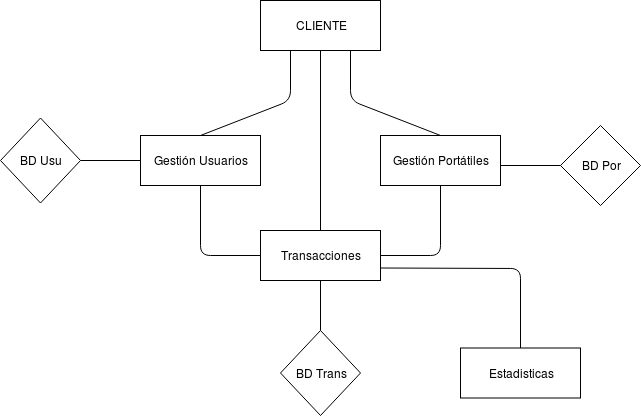

The diagram above was exported from draw.io. Its source (the exported page's mxGraphModel, read from the mxfile embedded in the PNG):
<mxGraphModel dx="1343" dy="663" grid="1" gridSize="10" guides="1" tooltips="1" connect="1" arrows="1" fold="1" page="1" pageScale="1" pageWidth="827" pageHeight="1169" math="0" shadow="0">
  <root>
    <mxCell id="0" />
    <mxCell id="1" parent="0" />
    <UserObject label="CLIENTE" tooltip="WEB" id="M_rWDEnh2YhOEhIqCbhy-1">
      <mxCell style="whiteSpace=wrap;html=1;" parent="1" vertex="1">
        <mxGeometry x="320" y="30" width="120" height="50" as="geometry" />
      </mxCell>
    </UserObject>
    <UserObject label="Gestión Portátiles" tooltip="WEB" id="mgdNn4Hh5M7NVXVGBI_u-2">
      <mxCell style="whiteSpace=wrap;html=1;" parent="1" vertex="1">
        <mxGeometry x="440" y="165" width="120" height="50" as="geometry" />
      </mxCell>
    </UserObject>
    <UserObject label="Transacciones" tooltip="WEB" id="mgdNn4Hh5M7NVXVGBI_u-3">
      <mxCell style="whiteSpace=wrap;html=1;" parent="1" vertex="1">
        <mxGeometry x="320" y="260" width="120" height="50" as="geometry" />
      </mxCell>
    </UserObject>
    <mxCell id="mgdNn4Hh5M7NVXVGBI_u-4" value="BD Usu" style="rhombus;whiteSpace=wrap;html=1;" parent="1" vertex="1">
      <mxGeometry x="60" y="147.5" width="80" height="85" as="geometry" />
    </mxCell>
    <mxCell id="mgdNn4Hh5M7NVXVGBI_u-5" value="BD Por" style="rhombus;whiteSpace=wrap;html=1;" parent="1" vertex="1">
      <mxGeometry x="620" y="155" width="80" height="80" as="geometry" />
    </mxCell>
    <mxCell id="mgdNn4Hh5M7NVXVGBI_u-6" value="" style="endArrow=none;html=1;exitX=0.5;exitY=0;exitDx=0;exitDy=0;entryX=0.25;entryY=1;entryDx=0;entryDy=0;" parent="1" source="6WrCFIpGJ9do4mpFFN-Y-1" target="M_rWDEnh2YhOEhIqCbhy-1" edge="1">
      <mxGeometry width="50" height="50" relative="1" as="geometry">
        <mxPoint x="330" y="182.5" as="sourcePoint" />
        <mxPoint x="380" y="98" as="targetPoint" />
        <Array as="points">
          <mxPoint x="350" y="130" />
        </Array>
      </mxGeometry>
    </mxCell>
    <mxCell id="mgdNn4Hh5M7NVXVGBI_u-7" value="" style="endArrow=none;html=1;entryX=0.75;entryY=1;entryDx=0;entryDy=0;exitX=0.5;exitY=0;exitDx=0;exitDy=0;" parent="1" source="mgdNn4Hh5M7NVXVGBI_u-2" target="M_rWDEnh2YhOEhIqCbhy-1" edge="1">
      <mxGeometry width="50" height="50" relative="1" as="geometry">
        <mxPoint x="430" y="140" as="sourcePoint" />
        <mxPoint x="390" y="90" as="targetPoint" />
        <Array as="points">
          <mxPoint x="410" y="130" />
        </Array>
      </mxGeometry>
    </mxCell>
    <mxCell id="mgdNn4Hh5M7NVXVGBI_u-8" value="" style="endArrow=none;html=1;exitX=1;exitY=0.5;exitDx=0;exitDy=0;entryX=0;entryY=0.5;entryDx=0;entryDy=0;entryPerimeter=0;" parent="1" source="mgdNn4Hh5M7NVXVGBI_u-4" target="6WrCFIpGJ9do4mpFFN-Y-1" edge="1">
      <mxGeometry width="50" height="50" relative="1" as="geometry">
        <mxPoint x="70" y="380" as="sourcePoint" />
        <mxPoint x="210" y="185.96153846153845" as="targetPoint" />
      </mxGeometry>
    </mxCell>
    <mxCell id="mgdNn4Hh5M7NVXVGBI_u-9" value="" style="endArrow=none;html=1;entryX=0;entryY=0.5;entryDx=0;entryDy=0;" parent="1" target="mgdNn4Hh5M7NVXVGBI_u-5" edge="1">
      <mxGeometry width="50" height="50" relative="1" as="geometry">
        <mxPoint x="560" y="195" as="sourcePoint" />
        <mxPoint x="420" y="330" as="targetPoint" />
      </mxGeometry>
    </mxCell>
    <mxCell id="mgdNn4Hh5M7NVXVGBI_u-10" value="" style="endArrow=none;html=1;entryX=0.5;entryY=1;entryDx=0;entryDy=0;exitX=0.5;exitY=0;exitDx=0;exitDy=0;" parent="1" source="mgdNn4Hh5M7NVXVGBI_u-3" target="M_rWDEnh2YhOEhIqCbhy-1" edge="1">
      <mxGeometry width="50" height="50" relative="1" as="geometry">
        <mxPoint x="110" y="380" as="sourcePoint" />
        <mxPoint x="160" y="330" as="targetPoint" />
      </mxGeometry>
    </mxCell>
    <mxCell id="mgdNn4Hh5M7NVXVGBI_u-15" value="" style="endArrow=none;html=1;exitX=1;exitY=0.5;exitDx=0;exitDy=0;entryX=0.5;entryY=1;entryDx=0;entryDy=0;" parent="1" source="mgdNn4Hh5M7NVXVGBI_u-3" target="mgdNn4Hh5M7NVXVGBI_u-2" edge="1">
      <mxGeometry width="50" height="50" relative="1" as="geometry">
        <mxPoint x="450" y="290" as="sourcePoint" />
        <mxPoint x="520" y="430" as="targetPoint" />
        <Array as="points">
          <mxPoint x="500" y="285" />
        </Array>
      </mxGeometry>
    </mxCell>
    <mxCell id="8K7J2KKqBV6_uCFR2lLv-2" value="BD Trans" style="rhombus;whiteSpace=wrap;html=1;" parent="1" vertex="1">
      <mxGeometry x="340" y="360" width="80" height="85" as="geometry" />
    </mxCell>
    <UserObject label="Gestión Usuarios" tooltip="WEB" id="6WrCFIpGJ9do4mpFFN-Y-1">
      <mxCell style="whiteSpace=wrap;html=1;" parent="1" vertex="1">
        <mxGeometry x="200" y="165" width="120" height="50" as="geometry" />
      </mxCell>
    </UserObject>
    <mxCell id="6WrCFIpGJ9do4mpFFN-Y-2" value="" style="endArrow=none;html=1;entryX=0.5;entryY=1;entryDx=0;entryDy=0;exitX=0.5;exitY=0;exitDx=0;exitDy=0;" parent="1" source="8K7J2KKqBV6_uCFR2lLv-2" target="mgdNn4Hh5M7NVXVGBI_u-3" edge="1">
      <mxGeometry width="50" height="50" relative="1" as="geometry">
        <mxPoint x="190" y="520" as="sourcePoint" />
        <mxPoint x="240" y="470" as="targetPoint" />
      </mxGeometry>
    </mxCell>
    <mxCell id="6WrCFIpGJ9do4mpFFN-Y-4" value="" style="endArrow=none;html=1;entryX=0;entryY=0.5;entryDx=0;entryDy=0;exitX=0.5;exitY=1;exitDx=0;exitDy=0;" parent="1" source="6WrCFIpGJ9do4mpFFN-Y-1" target="mgdNn4Hh5M7NVXVGBI_u-3" edge="1">
      <mxGeometry width="50" height="50" relative="1" as="geometry">
        <mxPoint x="270" y="220" as="sourcePoint" />
        <mxPoint x="240" y="470" as="targetPoint" />
        <Array as="points">
          <mxPoint x="260" y="285" />
        </Array>
      </mxGeometry>
    </mxCell>
    <UserObject label="Estadisticas" tooltip="WEB" id="9boKL4WUiLlL39BqRC3_-1">
      <mxCell style="whiteSpace=wrap;html=1;" parent="1" vertex="1">
        <mxGeometry x="520" y="377.5" width="120" height="50" as="geometry" />
      </mxCell>
    </UserObject>
    <mxCell id="9boKL4WUiLlL39BqRC3_-3" value="" style="endArrow=none;html=1;exitX=0.5;exitY=0;exitDx=0;exitDy=0;entryX=1;entryY=0.75;entryDx=0;entryDy=0;" parent="1" source="9boKL4WUiLlL39BqRC3_-1" target="mgdNn4Hh5M7NVXVGBI_u-3" edge="1">
      <mxGeometry width="50" height="50" relative="1" as="geometry">
        <mxPoint x="590" y="370" as="sourcePoint" />
        <mxPoint x="440" y="350" as="targetPoint" />
        <Array as="points">
          <mxPoint x="580" y="298" />
        </Array>
      </mxGeometry>
    </mxCell>
  </root>
</mxGraphModel>